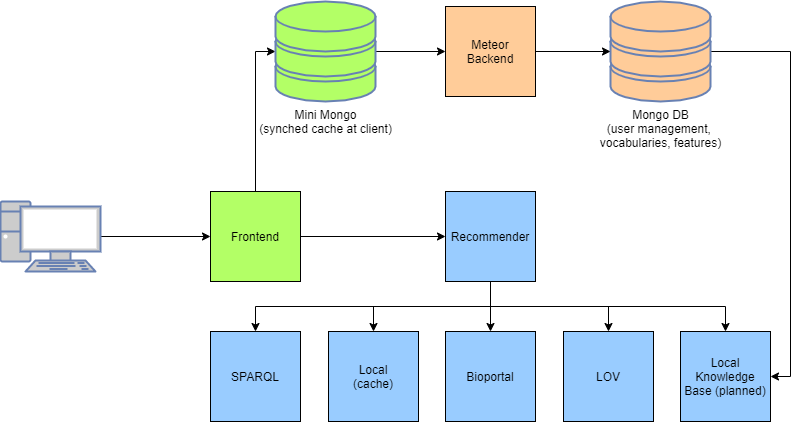

The diagram above was exported from draw.io. Its source (the exported page's mxGraphModel, read from the mxfile embedded in the PNG):
<mxGraphModel dx="228" dy="968" grid="1" gridSize="10" guides="1" tooltips="1" connect="1" arrows="1" fold="1" page="1" pageScale="1" pageWidth="1100" pageHeight="850" background="#ffffff" math="0" shadow="0">
  <root>
    <mxCell id="0" />
    <mxCell id="1" parent="0" />
    <mxCell id="GL043Tc0WYx60EWpxutw-27" style="edgeStyle=orthogonalEdgeStyle;rounded=0;orthogonalLoop=1;jettySize=auto;html=1;exitX=1;exitY=0.5;exitDx=0;exitDy=0;exitPerimeter=0;" edge="1" parent="1" source="7c3789c024ecab99-1" target="GL043Tc0WYx60EWpxutw-2">
      <mxGeometry relative="1" as="geometry" />
    </mxCell>
    <mxCell id="7c3789c024ecab99-1" value="" style="fontColor=#0066CC;verticalAlign=top;verticalLabelPosition=bottom;labelPosition=center;align=center;html=1;fillColor=#CCCCCC;strokeColor=#6881B3;gradientColor=none;gradientDirection=north;strokeWidth=2;shape=mxgraph.networks.pc;rounded=0;shadow=0;comic=0;" parent="1" vertex="1">
      <mxGeometry x="1270.0000000000002" y="580" width="100" height="70" as="geometry" />
    </mxCell>
    <mxCell id="GL043Tc0WYx60EWpxutw-31" style="edgeStyle=orthogonalEdgeStyle;rounded=0;orthogonalLoop=1;jettySize=auto;html=1;exitX=1;exitY=0.5;exitDx=0;exitDy=0;exitPerimeter=0;entryX=1;entryY=0.5;entryDx=0;entryDy=0;" edge="1" parent="1" source="7c3789c024ecab99-57" target="GL043Tc0WYx60EWpxutw-12">
      <mxGeometry relative="1" as="geometry" />
    </mxCell>
    <mxCell id="7c3789c024ecab99-57" value="Mongo DB&lt;br&gt;(user management, &lt;br&gt;vocabularies, features)" style="verticalAlign=top;verticalLabelPosition=bottom;labelPosition=center;align=center;html=1;fillColor=#FFCC99;strokeColor=#6881B3;gradientColor=none;gradientDirection=north;strokeWidth=2;shape=mxgraph.networks.storage;rounded=0;shadow=0;comic=0;" parent="1" vertex="1">
      <mxGeometry x="1880" y="380" width="100" height="100" as="geometry" />
    </mxCell>
    <mxCell id="GL043Tc0WYx60EWpxutw-28" style="edgeStyle=orthogonalEdgeStyle;rounded=0;orthogonalLoop=1;jettySize=auto;html=1;exitX=0.5;exitY=0;exitDx=0;exitDy=0;entryX=0;entryY=0.5;entryDx=0;entryDy=0;entryPerimeter=0;" edge="1" parent="1" source="GL043Tc0WYx60EWpxutw-2" target="GL043Tc0WYx60EWpxutw-3">
      <mxGeometry relative="1" as="geometry" />
    </mxCell>
    <mxCell id="GL043Tc0WYx60EWpxutw-32" style="edgeStyle=orthogonalEdgeStyle;rounded=0;orthogonalLoop=1;jettySize=auto;html=1;exitX=1;exitY=0.5;exitDx=0;exitDy=0;" edge="1" parent="1" source="GL043Tc0WYx60EWpxutw-2" target="GL043Tc0WYx60EWpxutw-7">
      <mxGeometry relative="1" as="geometry" />
    </mxCell>
    <mxCell id="GL043Tc0WYx60EWpxutw-2" value="Frontend" style="whiteSpace=wrap;html=1;aspect=fixed;fillColor=#B3FF66;" vertex="1" parent="1">
      <mxGeometry x="1480" y="570" width="90" height="90" as="geometry" />
    </mxCell>
    <mxCell id="GL043Tc0WYx60EWpxutw-29" style="edgeStyle=orthogonalEdgeStyle;rounded=0;orthogonalLoop=1;jettySize=auto;html=1;exitX=1;exitY=0.5;exitDx=0;exitDy=0;exitPerimeter=0;entryX=0;entryY=0.5;entryDx=0;entryDy=0;" edge="1" parent="1" source="GL043Tc0WYx60EWpxutw-3" target="GL043Tc0WYx60EWpxutw-4">
      <mxGeometry relative="1" as="geometry" />
    </mxCell>
    <mxCell id="GL043Tc0WYx60EWpxutw-3" value="Mini Mongo&lt;br&gt;(synched cache at client)" style="verticalAlign=top;verticalLabelPosition=bottom;labelPosition=center;align=center;html=1;fillColor=#B3FF66;strokeColor=#6881B3;gradientColor=none;gradientDirection=north;strokeWidth=2;shape=mxgraph.networks.storage;rounded=0;shadow=0;comic=0;" vertex="1" parent="1">
      <mxGeometry x="1545" y="380" width="100" height="100" as="geometry" />
    </mxCell>
    <mxCell id="GL043Tc0WYx60EWpxutw-30" style="edgeStyle=orthogonalEdgeStyle;rounded=0;orthogonalLoop=1;jettySize=auto;html=1;exitX=1;exitY=0.5;exitDx=0;exitDy=0;entryX=0;entryY=0.5;entryDx=0;entryDy=0;entryPerimeter=0;" edge="1" parent="1" source="GL043Tc0WYx60EWpxutw-4" target="7c3789c024ecab99-57">
      <mxGeometry relative="1" as="geometry" />
    </mxCell>
    <mxCell id="GL043Tc0WYx60EWpxutw-4" value="Meteor&lt;br&gt;Backend" style="whiteSpace=wrap;html=1;aspect=fixed;fillColor=#FFCC99;" vertex="1" parent="1">
      <mxGeometry x="1715" y="385" width="90" height="90" as="geometry" />
    </mxCell>
    <mxCell id="GL043Tc0WYx60EWpxutw-33" style="edgeStyle=orthogonalEdgeStyle;rounded=0;orthogonalLoop=1;jettySize=auto;html=1;exitX=0.5;exitY=1;exitDx=0;exitDy=0;entryX=0.5;entryY=0;entryDx=0;entryDy=0;" edge="1" parent="1" source="GL043Tc0WYx60EWpxutw-7" target="GL043Tc0WYx60EWpxutw-8">
      <mxGeometry relative="1" as="geometry" />
    </mxCell>
    <mxCell id="GL043Tc0WYx60EWpxutw-34" style="edgeStyle=orthogonalEdgeStyle;rounded=0;orthogonalLoop=1;jettySize=auto;html=1;exitX=0.5;exitY=1;exitDx=0;exitDy=0;" edge="1" parent="1" source="GL043Tc0WYx60EWpxutw-7" target="GL043Tc0WYx60EWpxutw-9">
      <mxGeometry relative="1" as="geometry" />
    </mxCell>
    <mxCell id="GL043Tc0WYx60EWpxutw-35" style="edgeStyle=orthogonalEdgeStyle;rounded=0;orthogonalLoop=1;jettySize=auto;html=1;exitX=0.5;exitY=1;exitDx=0;exitDy=0;entryX=0.5;entryY=0;entryDx=0;entryDy=0;" edge="1" parent="1" source="GL043Tc0WYx60EWpxutw-7" target="GL043Tc0WYx60EWpxutw-10">
      <mxGeometry relative="1" as="geometry" />
    </mxCell>
    <mxCell id="GL043Tc0WYx60EWpxutw-36" style="edgeStyle=orthogonalEdgeStyle;rounded=0;orthogonalLoop=1;jettySize=auto;html=1;exitX=0.5;exitY=1;exitDx=0;exitDy=0;entryX=0.5;entryY=0;entryDx=0;entryDy=0;" edge="1" parent="1" source="GL043Tc0WYx60EWpxutw-7" target="GL043Tc0WYx60EWpxutw-11">
      <mxGeometry relative="1" as="geometry" />
    </mxCell>
    <mxCell id="GL043Tc0WYx60EWpxutw-37" style="edgeStyle=orthogonalEdgeStyle;rounded=0;orthogonalLoop=1;jettySize=auto;html=1;exitX=0.5;exitY=1;exitDx=0;exitDy=0;entryX=0.5;entryY=0;entryDx=0;entryDy=0;" edge="1" parent="1" source="GL043Tc0WYx60EWpxutw-7" target="GL043Tc0WYx60EWpxutw-12">
      <mxGeometry relative="1" as="geometry" />
    </mxCell>
    <mxCell id="GL043Tc0WYx60EWpxutw-7" value="Recommender" style="whiteSpace=wrap;html=1;aspect=fixed;fillColor=#99CCFF;" vertex="1" parent="1">
      <mxGeometry x="1715" y="570" width="90" height="90" as="geometry" />
    </mxCell>
    <mxCell id="GL043Tc0WYx60EWpxutw-8" value="SPARQL" style="whiteSpace=wrap;html=1;aspect=fixed;fillColor=#99CCFF;" vertex="1" parent="1">
      <mxGeometry x="1480" y="710" width="90" height="90" as="geometry" />
    </mxCell>
    <mxCell id="GL043Tc0WYx60EWpxutw-9" value="Local&lt;br&gt;(cache)" style="whiteSpace=wrap;html=1;aspect=fixed;fillColor=#99CCFF;" vertex="1" parent="1">
      <mxGeometry x="1598" y="710" width="90" height="90" as="geometry" />
    </mxCell>
    <mxCell id="GL043Tc0WYx60EWpxutw-10" value="Bioportal" style="whiteSpace=wrap;html=1;aspect=fixed;fillColor=#99CCFF;" vertex="1" parent="1">
      <mxGeometry x="1715" y="710" width="90" height="90" as="geometry" />
    </mxCell>
    <mxCell id="GL043Tc0WYx60EWpxutw-11" value="LOV" style="whiteSpace=wrap;html=1;aspect=fixed;fillColor=#99CCFF;" vertex="1" parent="1">
      <mxGeometry x="1833" y="710" width="90" height="90" as="geometry" />
    </mxCell>
    <mxCell id="GL043Tc0WYx60EWpxutw-12" value="Local Knowledge Base (planned)" style="whiteSpace=wrap;html=1;aspect=fixed;fillColor=#99CCFF;" vertex="1" parent="1">
      <mxGeometry x="1950" y="710" width="90" height="90" as="geometry" />
    </mxCell>
  </root>
</mxGraphModel>